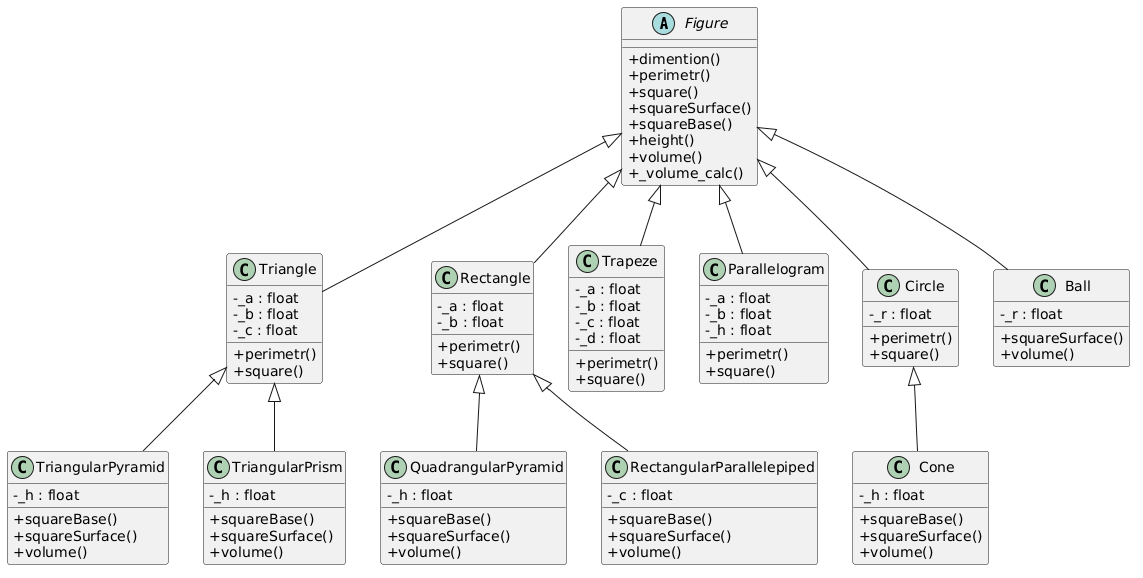

The diagram above was rendered by PlantUML. Its source (embedded in the PNG):
@startuml
skinparam classAttributeIconSize 0

abstract class Figure {
    +dimention()
    +perimetr()
    +square()
    +squareSurface()
    +squareBase()
    +height()
    +volume()
    +_volume_calc()
}

class Triangle {
    -_a : float
    -_b : float
    -_c : float
    +perimetr()
    +square()
}

class Rectangle {
    -_a : float
    -_b : float
    +perimetr()
    +square()
}

class Trapeze {
    -_a : float
    -_b : float
    -_c : float
    -_d : float
    +perimetr()
    +square()
}

class Parallelogram {
    -_a : float
    -_b : float
    -_h : float
    +perimetr()
    +square()
}

class Circle {
    -_r : float
    +perimetr()
    +square()
}

class Ball {
    -_r : float
    +squareSurface()
    +volume()
}

class TriangularPyramid {
    -_h : float
    +squareBase()
    +squareSurface()
    +volume()
}

class QuadrangularPyramid {
    -_h : float
    +squareBase()
    +squareSurface()
    +volume()
}

class RectangularParallelepiped {
    -_c : float
    +squareBase()
    +squareSurface()
    +volume()
}

class Cone {
    -_h : float
    +squareBase()
    +squareSurface()
    +volume()
}

class TriangularPrism {
    -_h : float
    +squareBase()
    +squareSurface()
    +volume()
}

Figure <|-- Triangle
Figure <|-- Rectangle
Figure <|-- Trapeze
Figure <|-- Parallelogram
Figure <|-- Circle
Figure <|-- Ball

Triangle <|-- TriangularPyramid
Triangle <|-- TriangularPrism

Rectangle <|-- QuadrangularPyramid
Rectangle <|-- RectangularParallelepiped

Circle <|-- Cone
@enduml